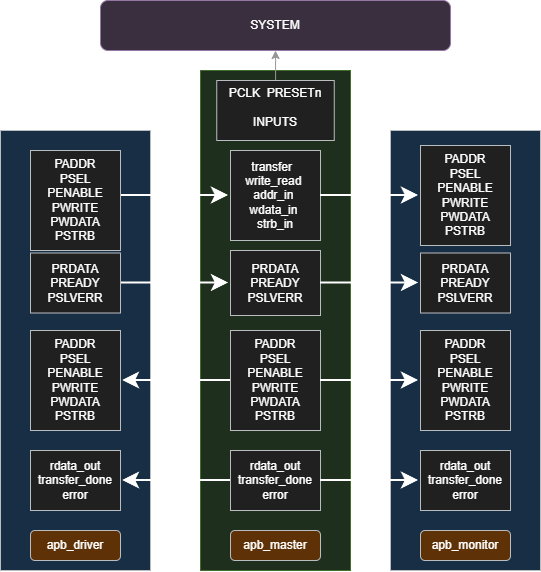

The diagram above was exported from draw.io. Its source (the exported page's mxGraphModel, read from the mxfile embedded in the PNG):
<mxGraphModel dx="1178" dy="686" grid="1" gridSize="10" guides="1" tooltips="1" connect="1" arrows="1" fold="1" page="1" pageScale="1" pageWidth="850" pageHeight="1100" math="0" shadow="0">
  <root>
    <mxCell id="Dyf5N2cnlYwlyyLSKKyR-0" />
    <mxCell id="Dyf5N2cnlYwlyyLSKKyR-1" parent="Dyf5N2cnlYwlyyLSKKyR-0" />
    <mxCell id="ubmGPJ7A7W15f9ddUXdq-42" parent="Dyf5N2cnlYwlyyLSKKyR-1" style="rounded=0;whiteSpace=wrap;html=1;fillColor=#cce5ff;strokeColor=#36393d;" value="" vertex="1">
      <mxGeometry height="440" width="150" x="110" y="290" as="geometry" />
    </mxCell>
    <mxCell id="ubmGPJ7A7W15f9ddUXdq-1" parent="Dyf5N2cnlYwlyyLSKKyR-1" style="rounded=0;whiteSpace=wrap;html=1;fillColor=#d5e8d4;strokeColor=#82b366;" value="" vertex="1">
      <mxGeometry height="500" width="150" x="310" y="230" as="geometry" />
    </mxCell>
    <mxCell id="ubmGPJ7A7W15f9ddUXdq-4" parent="Dyf5N2cnlYwlyyLSKKyR-1" style="rounded=0;whiteSpace=wrap;html=1;align=center;perimeterSpacing=0;spacingLeft=4;spacingBottom=4;spacingRight=4;spacingTop=4;spacing=4;strokeColor=#36393d;fontStyle=0;fillColor=#eeeeee;" value="transfer&amp;nbsp;&amp;nbsp;&lt;br&gt;write_read&amp;nbsp;&lt;br&gt;addr_in&amp;nbsp;&lt;br&gt;wdata_in&amp;nbsp;&lt;br&gt;strb_in" vertex="1">
      <mxGeometry height="90" width="90" x="340" y="310" as="geometry" />
    </mxCell>
    <mxCell id="3TzxWERjl4_ge74rMdQX-10" edge="1" parent="Dyf5N2cnlYwlyyLSKKyR-1" source="ubmGPJ7A7W15f9ddUXdq-5" style="edgeStyle=orthogonalEdgeStyle;rounded=0;orthogonalLoop=1;jettySize=auto;html=1;strokeColor=default;strokeWidth=2;align=center;verticalAlign=middle;fontFamily=Helvetica;fontSize=23;fontColor=default;labelBackgroundColor=default;startSize=11;endArrow=classic;endSize=11;targetPerimeterSpacing=2;" target="3TzxWERjl4_ge74rMdQX-8">
      <mxGeometry relative="1" as="geometry" />
    </mxCell>
    <mxCell id="ubmGPJ7A7W15f9ddUXdq-5" parent="Dyf5N2cnlYwlyyLSKKyR-1" style="rounded=0;whiteSpace=wrap;html=1;align=center;spacing=8;strokeColor=#36393d;fontStyle=0;fillColor=#eeeeee;" value="rdata_out&lt;br&gt;transfer_done&lt;br&gt;error" vertex="1">
      <mxGeometry height="60" width="90" x="340" y="610" as="geometry" />
    </mxCell>
    <mxCell id="3TzxWERjl4_ge74rMdQX-9" edge="1" parent="Dyf5N2cnlYwlyyLSKKyR-1" source="ubmGPJ7A7W15f9ddUXdq-6" style="edgeStyle=orthogonalEdgeStyle;rounded=0;orthogonalLoop=1;jettySize=auto;html=1;strokeColor=default;strokeWidth=2;align=center;verticalAlign=middle;fontFamily=Helvetica;fontSize=23;fontColor=default;labelBackgroundColor=default;startSize=11;endArrow=classic;endSize=11;targetPerimeterSpacing=2;" target="3TzxWERjl4_ge74rMdQX-7">
      <mxGeometry relative="1" as="geometry" />
    </mxCell>
    <mxCell id="ubmGPJ7A7W15f9ddUXdq-6" parent="Dyf5N2cnlYwlyyLSKKyR-1" style="rounded=0;whiteSpace=wrap;html=1;align=center;perimeterSpacing=0;spacingLeft=4;spacingBottom=4;spacingRight=4;spacingTop=4;spacing=4;strokeColor=#36393d;fontStyle=0;fillColor=#eeeeee;" value="PADDR&lt;br&gt;PSEL&lt;br&gt;PENABLE&lt;br&gt;PWRITE&lt;br&gt;PWDATA&lt;br&gt;PSTRB" vertex="1">
      <mxGeometry height="100" width="90" x="340" y="490" as="geometry" />
    </mxCell>
    <mxCell id="ubmGPJ7A7W15f9ddUXdq-7" parent="Dyf5N2cnlYwlyyLSKKyR-1" style="rounded=0;whiteSpace=wrap;html=1;align=center;spacing=8;strokeColor=#36393d;fontStyle=0;fillColor=#eeeeee;" value="PRDATA&lt;br&gt;PREADY&lt;br&gt;PSLVERR" vertex="1">
      <mxGeometry height="65" width="90" x="340" y="410" as="geometry" />
    </mxCell>
    <mxCell id="ubmGPJ7A7W15f9ddUXdq-16" parent="Dyf5N2cnlYwlyyLSKKyR-1" style="rounded=1;whiteSpace=wrap;html=1;points=[[0,0,0,0,0],[0,0.25,0,0,0],[0,0.5,0,0,0],[0,0.75,0,0,0],[0,1,0,0,0],[0.25,0,0,0,0],[0.25,1,0,0,0],[0.5,0,0,0,0],[0.5,1,0,0,0],[0.75,0,0,0,0],[0.75,1,0,0,0],[1,0,0,0,0],[1,0.25,0,0,0],[1,0.5,0,0,0],[1,0.75,0,0,0],[1,1,0,0,0]];direction=west;fillColor=#e1d5e7;strokeColor=#9673a6;" value="SYSTEM" vertex="1">
      <mxGeometry height="50" width="350" x="210" y="160" as="geometry" />
    </mxCell>
    <mxCell id="ubmGPJ7A7W15f9ddUXdq-21" parent="Dyf5N2cnlYwlyyLSKKyR-1" style="rounded=1;whiteSpace=wrap;html=1;fillColor=#ffcc99;strokeColor=#36393d;" value="apb_master" vertex="1">
      <mxGeometry height="30" width="90" x="340" y="690" as="geometry" />
    </mxCell>
    <mxCell id="ubmGPJ7A7W15f9ddUXdq-39" edge="1" parent="Dyf5N2cnlYwlyyLSKKyR-1" source="ubmGPJ7A7W15f9ddUXdq-23" style="edgeStyle=orthogonalEdgeStyle;rounded=0;orthogonalLoop=1;jettySize=auto;html=1;strokeColor=#666666;fillColor=#f5f5f5;fontColor=default;" target="ubmGPJ7A7W15f9ddUXdq-16" value="">
      <mxGeometry relative="1" as="geometry" />
    </mxCell>
    <mxCell id="ubmGPJ7A7W15f9ddUXdq-23" parent="Dyf5N2cnlYwlyyLSKKyR-1" style="rounded=0;whiteSpace=wrap;html=1;spacing=4;spacingTop=8;strokeColor=#36393d;fontStyle=0;fillColor=#eeeeee;" value="&#10;PCLK&amp;nbsp; PRESETn&#10;&#10;INPUTS&#10;&#10;" vertex="1">
      <mxGeometry height="60" width="117.5" x="326.25" y="240" as="geometry" />
    </mxCell>
    <mxCell id="3TzxWERjl4_ge74rMdQX-3" parent="Dyf5N2cnlYwlyyLSKKyR-1" style="rounded=1;whiteSpace=wrap;html=1;fillColor=#ffcc99;strokeColor=#36393d;" value="apb_driver" vertex="1">
      <mxGeometry height="30" width="90" x="140" y="690" as="geometry" />
    </mxCell>
    <mxCell id="3TzxWERjl4_ge74rMdQX-13" edge="1" parent="Dyf5N2cnlYwlyyLSKKyR-1" source="3TzxWERjl4_ge74rMdQX-5" style="edgeStyle=orthogonalEdgeStyle;rounded=0;orthogonalLoop=1;jettySize=auto;html=1;strokeColor=default;strokeWidth=2;align=center;verticalAlign=middle;fontFamily=Helvetica;fontSize=23;fontColor=default;labelBackgroundColor=default;startSize=11;endArrow=classic;endSize=11;targetPerimeterSpacing=2;" target="ubmGPJ7A7W15f9ddUXdq-4">
      <mxGeometry relative="1" as="geometry" />
    </mxCell>
    <mxCell id="3TzxWERjl4_ge74rMdQX-5" parent="Dyf5N2cnlYwlyyLSKKyR-1" style="rounded=0;whiteSpace=wrap;html=1;align=center;perimeterSpacing=0;spacingLeft=4;spacingBottom=4;spacingRight=4;spacingTop=4;spacing=4;strokeColor=#36393d;fontStyle=0;fillColor=#eeeeee;" value="transfer&amp;nbsp;&amp;nbsp;&lt;br&gt;write_read&amp;nbsp;&lt;br&gt;addr_in&amp;nbsp;&lt;br&gt;wdata_in&amp;nbsp;&lt;br&gt;strb_in" vertex="1">
      <mxGeometry height="90" width="90" x="140" y="310" as="geometry" />
    </mxCell>
    <mxCell id="3TzxWERjl4_ge74rMdQX-14" edge="1" parent="Dyf5N2cnlYwlyyLSKKyR-1" source="3TzxWERjl4_ge74rMdQX-6" style="edgeStyle=orthogonalEdgeStyle;rounded=0;orthogonalLoop=1;jettySize=auto;html=1;strokeColor=default;strokeWidth=2;align=center;verticalAlign=middle;fontFamily=Helvetica;fontSize=23;fontColor=default;labelBackgroundColor=default;startSize=11;endArrow=classic;endSize=11;targetPerimeterSpacing=2;" target="ubmGPJ7A7W15f9ddUXdq-7">
      <mxGeometry relative="1" as="geometry" />
    </mxCell>
    <mxCell id="3TzxWERjl4_ge74rMdQX-6" parent="Dyf5N2cnlYwlyyLSKKyR-1" style="rounded=0;whiteSpace=wrap;html=1;align=center;spacing=8;strokeColor=#36393d;fontStyle=0;fillColor=#eeeeee;" value="PRDATA&lt;br&gt;PREADY&lt;br&gt;PSLVERR" vertex="1">
      <mxGeometry height="60" width="90" x="140" y="412.5" as="geometry" />
    </mxCell>
    <mxCell id="3TzxWERjl4_ge74rMdQX-7" parent="Dyf5N2cnlYwlyyLSKKyR-1" style="rounded=0;whiteSpace=wrap;html=1;align=center;perimeterSpacing=0;spacingLeft=4;spacingBottom=4;spacingRight=4;spacingTop=4;spacing=4;strokeColor=#36393d;fontStyle=0;fillColor=#eeeeee;" value="PADDR&lt;br&gt;PSEL&lt;br&gt;PENABLE&lt;br&gt;PWRITE&lt;br&gt;PWDATA&lt;br&gt;PSTRB" vertex="1">
      <mxGeometry height="100" width="90" x="140" y="490" as="geometry" />
    </mxCell>
    <mxCell id="3TzxWERjl4_ge74rMdQX-8" parent="Dyf5N2cnlYwlyyLSKKyR-1" style="rounded=0;whiteSpace=wrap;html=1;align=center;spacing=8;strokeColor=#36393d;fontStyle=0;fillColor=#eeeeee;" value="rdata_out&lt;br&gt;transfer_done&lt;br&gt;error" vertex="1">
      <mxGeometry height="60" width="90" x="140" y="610" as="geometry" />
    </mxCell>
    <mxCell id="3TzxWERjl4_ge74rMdQX-15" parent="Dyf5N2cnlYwlyyLSKKyR-1" style="rounded=0;whiteSpace=wrap;html=1;align=center;perimeterSpacing=0;spacingLeft=4;spacingBottom=4;spacingRight=4;spacingTop=4;spacing=4;strokeColor=#36393d;fontStyle=0;fillColor=#eeeeee;" value="PADDR&lt;br&gt;PSEL&lt;br&gt;PENABLE&lt;br&gt;PWRITE&lt;br&gt;PWDATA&lt;br&gt;PSTRB" vertex="1">
      <mxGeometry height="100" width="90" x="140" y="310" as="geometry" />
    </mxCell>
    <mxCell id="3TzxWERjl4_ge74rMdQX-17" parent="Dyf5N2cnlYwlyyLSKKyR-1" style="rounded=0;whiteSpace=wrap;html=1;fillColor=#cce5ff;strokeColor=#36393d;" value="" vertex="1">
      <mxGeometry height="440" width="150" x="500" y="290" as="geometry" />
    </mxCell>
    <mxCell id="3TzxWERjl4_ge74rMdQX-18" parent="Dyf5N2cnlYwlyyLSKKyR-1" style="rounded=1;whiteSpace=wrap;html=1;fillColor=#ffcc99;strokeColor=#36393d;" value="apb_monitor" vertex="1">
      <mxGeometry height="30" width="90" x="530" y="690" as="geometry" />
    </mxCell>
    <mxCell id="3TzxWERjl4_ge74rMdQX-19" parent="Dyf5N2cnlYwlyyLSKKyR-1" style="rounded=0;whiteSpace=wrap;html=1;align=center;spacing=8;strokeColor=#36393d;fontStyle=0;fillColor=#eeeeee;" value="PRDATA&lt;br&gt;PREADY&lt;br&gt;PSLVERR" vertex="1">
      <mxGeometry height="60" width="90" x="530" y="412.5" as="geometry" />
    </mxCell>
    <mxCell id="3TzxWERjl4_ge74rMdQX-20" parent="Dyf5N2cnlYwlyyLSKKyR-1" style="rounded=0;whiteSpace=wrap;html=1;align=center;perimeterSpacing=0;spacingLeft=4;spacingBottom=4;spacingRight=4;spacingTop=4;spacing=4;strokeColor=#36393d;fontStyle=0;fillColor=#eeeeee;" value="PADDR&lt;br&gt;PSEL&lt;br&gt;PENABLE&lt;br&gt;PWRITE&lt;br&gt;PWDATA&lt;br&gt;PSTRB" vertex="1">
      <mxGeometry height="100" width="90" x="530" y="490" as="geometry" />
    </mxCell>
    <mxCell id="3TzxWERjl4_ge74rMdQX-21" parent="Dyf5N2cnlYwlyyLSKKyR-1" style="rounded=0;whiteSpace=wrap;html=1;align=center;spacing=8;strokeColor=#36393d;fontStyle=0;fillColor=#eeeeee;" value="rdata_out&lt;br&gt;transfer_done&lt;br&gt;error" vertex="1">
      <mxGeometry height="60" width="90" x="530" y="610" as="geometry" />
    </mxCell>
    <mxCell id="3TzxWERjl4_ge74rMdQX-22" parent="Dyf5N2cnlYwlyyLSKKyR-1" style="rounded=0;whiteSpace=wrap;html=1;align=center;perimeterSpacing=0;spacingLeft=4;spacingBottom=4;spacingRight=4;spacingTop=4;spacing=4;strokeColor=#36393d;fontStyle=0;fillColor=#eeeeee;" value="PADDR&lt;br&gt;PSEL&lt;br&gt;PENABLE&lt;br&gt;PWRITE&lt;br&gt;PWDATA&lt;br&gt;PSTRB" vertex="1">
      <mxGeometry height="100" width="90" x="530" y="305" as="geometry" />
    </mxCell>
    <mxCell id="3TzxWERjl4_ge74rMdQX-28" edge="1" parent="Dyf5N2cnlYwlyyLSKKyR-1" source="ubmGPJ7A7W15f9ddUXdq-4" style="edgeStyle=orthogonalEdgeStyle;rounded=0;orthogonalLoop=1;jettySize=auto;html=1;strokeColor=default;strokeWidth=2;align=center;verticalAlign=middle;fontFamily=Helvetica;fontSize=23;fontColor=default;labelBackgroundColor=default;startSize=11;endArrow=classic;endSize=11;targetPerimeterSpacing=2;" target="3TzxWERjl4_ge74rMdQX-22">
      <mxGeometry relative="1" as="geometry" />
    </mxCell>
    <mxCell id="3TzxWERjl4_ge74rMdQX-24" edge="1" parent="Dyf5N2cnlYwlyyLSKKyR-1" source="ubmGPJ7A7W15f9ddUXdq-7" style="edgeStyle=orthogonalEdgeStyle;rounded=0;orthogonalLoop=1;jettySize=auto;html=1;strokeColor=default;strokeWidth=2;align=center;verticalAlign=middle;fontFamily=Helvetica;fontSize=23;fontColor=default;labelBackgroundColor=default;startSize=11;endArrow=classic;endSize=11;targetPerimeterSpacing=2;" target="3TzxWERjl4_ge74rMdQX-19">
      <mxGeometry relative="1" as="geometry" />
    </mxCell>
    <mxCell id="3TzxWERjl4_ge74rMdQX-25" edge="1" parent="Dyf5N2cnlYwlyyLSKKyR-1" source="ubmGPJ7A7W15f9ddUXdq-6" style="edgeStyle=orthogonalEdgeStyle;rounded=0;orthogonalLoop=1;jettySize=auto;html=1;strokeColor=default;strokeWidth=2;align=center;verticalAlign=middle;fontFamily=Helvetica;fontSize=23;fontColor=default;labelBackgroundColor=default;startSize=11;endArrow=classic;endSize=11;targetPerimeterSpacing=2;" target="3TzxWERjl4_ge74rMdQX-20">
      <mxGeometry relative="1" as="geometry" />
    </mxCell>
    <mxCell id="3TzxWERjl4_ge74rMdQX-26" edge="1" parent="Dyf5N2cnlYwlyyLSKKyR-1" source="ubmGPJ7A7W15f9ddUXdq-5" style="edgeStyle=orthogonalEdgeStyle;rounded=0;orthogonalLoop=1;jettySize=auto;html=1;strokeColor=default;strokeWidth=2;align=center;verticalAlign=middle;fontFamily=Helvetica;fontSize=23;fontColor=default;labelBackgroundColor=default;startSize=11;endArrow=classic;endSize=11;targetPerimeterSpacing=2;" target="3TzxWERjl4_ge74rMdQX-21">
      <mxGeometry relative="1" as="geometry" />
    </mxCell>
  </root>
</mxGraphModel>